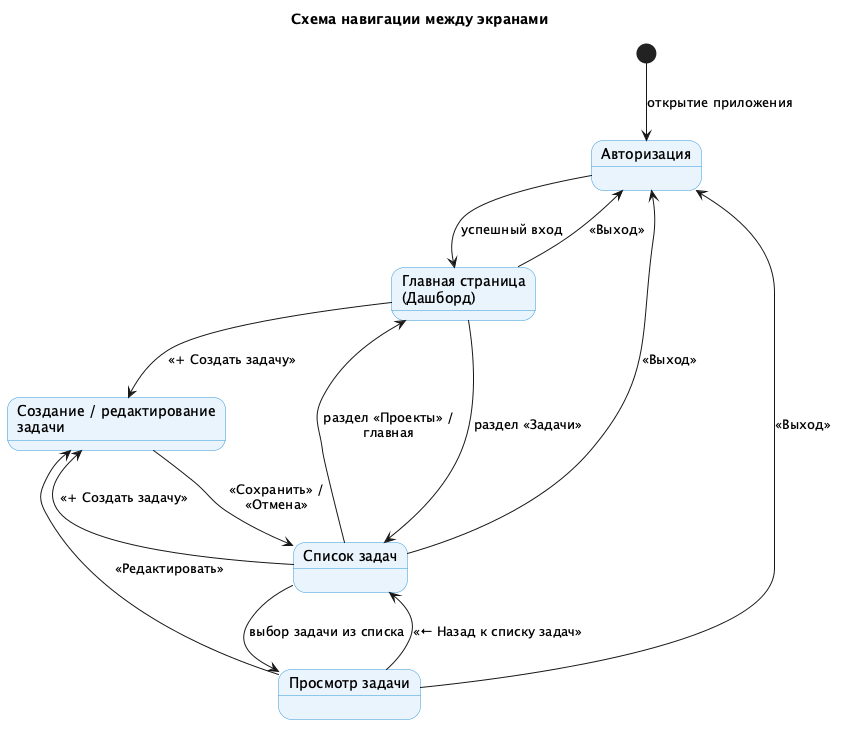

The diagram above was rendered by PlantUML. Its source (embedded in the PNG):
@startuml navigation
title Схема навигации между экранами

skinparam state {
    BackgroundColor #EAF4FC
    BorderColor #3498DB
}

[*] --> Login : открытие приложения

state "Авторизация" as Login
state "Главная страница\n(Дашборд)" as Dashboard
state "Список задач" as TaskList
state "Просмотр задачи" as TaskDetail
state "Создание / редактирование\nзадачи" as TaskForm

Login --> Dashboard : успешный вход

Dashboard --> TaskList : раздел «Задачи»
Dashboard --> TaskForm : «+ Создать задачу»

TaskList --> TaskDetail : выбор задачи из списка
TaskList --> TaskForm : «+ Создать задачу»
TaskList --> Dashboard : раздел «Проекты» /\nглавная

TaskDetail --> TaskList : «← Назад к списку задач»
TaskDetail --> TaskForm : «Редактировать»

TaskForm --> TaskList : «Сохранить» /\n«Отмена»

Dashboard --> Login : «Выход»
TaskList --> Login : «Выход»
TaskDetail --> Login : «Выход»

@enduml